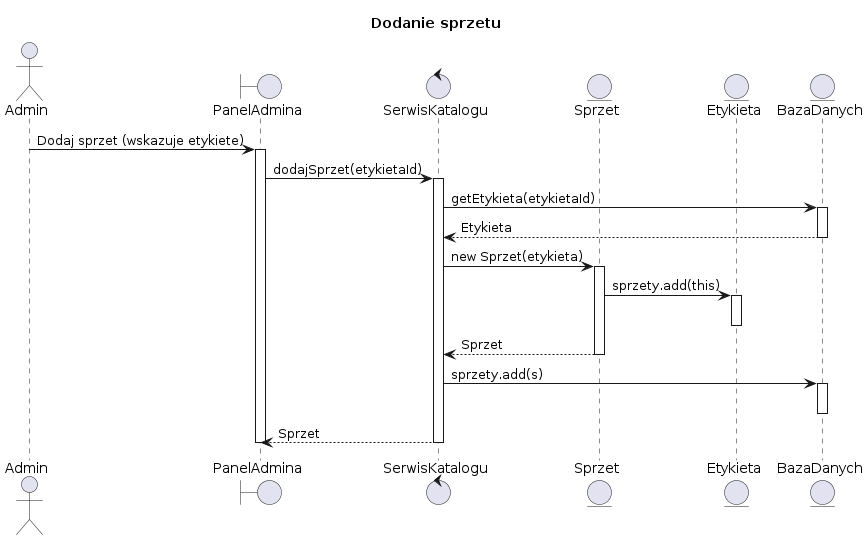

The diagram above was rendered by PlantUML. Its source (embedded in the PNG):
@startuml
title Dodanie sprzetu

actor    Admin              as ADM

boundary "PanelAdmina"      as UI
control  "SerwisKatalogu"   as SRV
entity   "Sprzet"           as SPR
entity   "Etykieta"         as ETY
entity   "BazaDanych"       as BAD

ADM -> UI  : Dodaj sprzet (wskazuje etykiete)
activate UI

UI  -> SRV : dodajSprzet(etykietaId)
activate SRV

SRV -> BAD : getEtykieta(etykietaId)
activate BAD
BAD --> SRV : Etykieta
deactivate BAD

SRV -> SPR : new Sprzet(etykieta)
activate SPR

SPR -> ETY  : sprzety.add(this)
activate ETY
deactivate ETY

SPR --> SRV : Sprzet
deactivate SPR

SRV -> BAD : sprzety.add(s)
activate BAD
deactivate BAD

SRV --> UI  : Sprzet
deactivate SRV

deactivate UI
@enduml